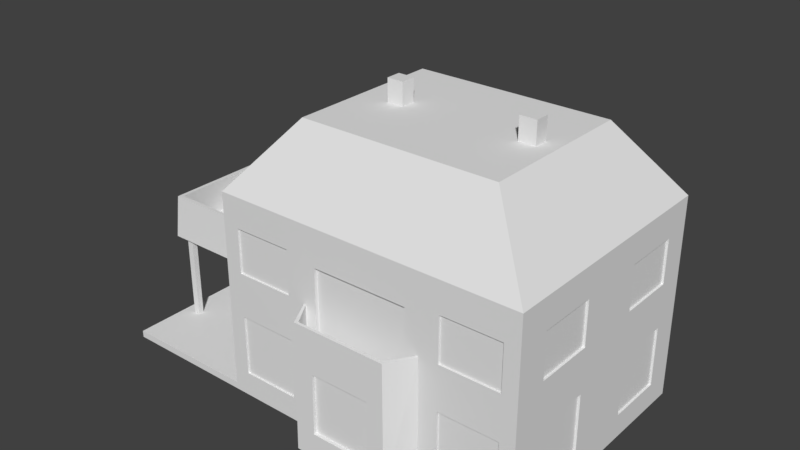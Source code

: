 # Source: House_4_Villla.blend  (saved by Blender 2.78.0; exported with 4.5.12 LTS)
import bpy
from mathutils import Matrix  # noqa: F401  (used for matrix-valued properties, if any)

bpy.ops.wm.read_factory_settings(use_empty=True)
scene = bpy.context.scene
scene.name = 'Scene'

# ---- collections
col_collection_1 = bpy.data.collections.new('Collection 1'); scene.collection.children.link(col_collection_1)

# ---- world
world_world = bpy.data.worlds.new('World'); scene.world = world_world
world_world.color = (0.05088, 0.05088, 0.05088)
world_world.use_sun_shadow = False
world_world.sun_shadow_jitter_overblur = 0.0
world_world.cycles.sampling_method = 'MANUAL'

# ---- meshes
me_cube = bpy.data.meshes.new('Cube')
me_cube.from_pydata([(0.9862, 0.3039, 0.2674), (0.9862, 0.3039, 0.7026), (0.9862, 0.7796, 0.2674), (0.9862, 0.7796, 0.7026), (0.9852, -0.7327, 0.2674), (0.9852, -0.7327, 0.7026), (0.9852, -0.257, 0.2674), (0.9852, -0.257, 0.7026), (0.9852, -0.7327, -0.7604), (0.9852, -0.7327, -0.1682), (0.9852, -0.257, -0.7604), (0.9852, -0.257, -0.1682), (0.9862, 0.3039, -0.7604), (0.9862, 0.3039, -0.1682), (0.9862, 0.7796, -0.7604), (0.9862, 0.7796, -0.1682), (-0.1888, -1.188, -0.7604), (-0.1888, -1.188, -0.1682), (0.1917, -1.188, -0.7604), (0.1917, -1.188, -0.1682), (0.5225, -0.9856, -0.7604), (0.5225, -0.9856, -0.1682), (0.9031, -0.9856, -0.7604), (0.9031, -0.9856, -0.1682), (-0.8936, -0.9856, -0.7604), (-0.8936, -0.9856, -0.1682), (-0.513, -0.9856, -0.7604), (-0.513, -0.9856, -0.1682), (-0.8936, -0.9856, 0.2674), (-0.8936, -0.9856, 0.7026), (-0.513, -0.9856, 0.2674), (-0.513, -0.9856, 0.7026), (0.5225, -0.9856, 0.2674), (0.5225, -0.9856, 0.7026), (0.9031, -0.9856, 0.2674), (0.9031, -0.9856, 0.7026), (-0.3099, -0.9763, -0.06434), (-0.3099, -0.9763, 0.6402), (0.3063, -0.9763, -0.06434), (0.3063, -0.9763, 0.6402), (0.2616, 1.337, -1.009), (0.2616, 1.337, -0.153), (0.2874, 1.337, -1.009), (0.2874, 1.337, -0.153), (0.2616, 1.3, -1.009), (0.2616, 1.3, -0.153), (0.2874, 1.3, -1.009), (0.2874, 1.3, -0.153), (-0.3002, 1.337, -1.009), (-0.3002, 1.337, -0.153), (-0.2744, 1.337, -1.009), (-0.2744, 1.337, -0.153), (-0.3002, 1.3, -1.009), (-0.3002, 1.3, -0.153), (-0.2744, 1.3, -1.009), (-0.2744, 1.3, -0.153), (-0.3171, 1.399, -0.1641), (0.3103, 1.399, -0.1641), (-0.3171, 1.064, -0.1641), (0.3103, 1.064, -0.1641), (0.2946, 1.064, -0.07839), (-0.2998, 1.064, -0.07839), (0.2946, 1.377, -0.07839), (-0.2998, 1.377, -0.07839), (-0.3008, 1.386, 0.2546), (0.294, 1.386, 0.2546), (0.294, 1.076, 0.2546), (-0.2844, 1.076, 0.2546), (-0.3008, 1.076, 0.2546), (0.2791, 1.076, 0.2546), (0.2791, 1.366, 0.2546), (-0.2844, 1.366, 0.2546), (-1.818, 0.4723, -0.9449), (-1.818, 0.4723, -0.07549), (-1.818, 0.5184, -0.9449), (-1.818, 0.5184, -0.07549), (-1.776, 0.4723, -0.9449), (-1.776, 0.4723, -0.07549), (-1.776, 0.5184, -0.9449), (-1.776, 0.5184, -0.07549), (-1.818, -0.5308, -0.9449), (-1.818, -0.5308, -0.07549), (-1.818, -0.4848, -0.9449), (-1.818, -0.4848, -0.07549), (-1.776, -0.5308, -0.9449), (-1.776, -0.5308, -0.07549), (-1.776, -0.4848, -0.9449), (-1.776, -0.4848, -0.07549), (-1.889, -0.5611, -0.08672), (-1.889, 0.5593, -0.08672), (-0.9966, -0.5611, -0.08672), (-0.9966, 0.5593, -0.08672), (-0.9966, 0.5312, 0.0003464), (-0.9966, -0.5302, 0.0003464), (-1.864, 0.5312, 0.0003464), (-1.864, -0.5302, 0.0003464), (-1.875, -0.5319, 0.3388), (-1.875, 0.5302, 0.3388), (-0.9955, 0.5302, 0.3388), (-0.9955, -0.5026, 0.3388), (-0.9955, -0.5319, 0.3388), (-0.9955, 0.5035, 0.3388), (-1.851, 0.5035, 0.3388), (-1.851, -0.5026, 0.3388), (-0.4363, -0.0598, 1.558), (-0.4363, -0.0598, 1.885), (-0.4363, 0.06027, 1.558), (-0.4363, 0.06027, 1.885), (-0.3306, -0.0598, 1.558), (-0.3306, -0.0598, 1.885), (-0.3306, 0.06027, 1.558), (-0.3306, 0.06027, 1.885), (0.428, -0.05778, 1.558), (0.428, -0.05778, 1.885), (0.428, 0.05824, 1.558), (0.428, 0.05824, 1.885), (0.5372, -0.05778, 1.558), (0.5372, -0.05778, 1.885), (0.5372, 0.05824, 1.558), (0.5372, 0.05824, 1.885), (0.834, 0.9779, 0.2253), (0.834, 0.9779, 0.73), (0.4812, 0.9779, 0.2253), (0.4812, 0.9779, 0.73), (0.834, 0.9779, -0.7209), (0.834, 0.9779, -0.2162), (0.4812, 0.9779, -0.7209), (0.4812, 0.9779, -0.2162), (-0.5305, 0.9779, -0.7209), (-0.5305, 0.9779, -0.2162), (-0.8833, 0.9779, -0.7209), (-0.8833, 0.9779, -0.2162), (-0.5305, 0.9779, 0.239), (-0.5305, 0.9779, 0.7437), (-0.8833, 0.9779, 0.239), (-0.8833, 0.9779, 0.7437), (-0.9859, -0.9214, -0.6601), (-0.9859, -0.9214, -0.2426), (-0.9859, -0.5596, -0.6601), (-0.9859, -0.5596, -0.2426), (-0.9859, 0.5553, -0.6601), (-0.9859, 0.5553, -0.2426), (-0.9859, 0.917, -0.6601), (-0.9859, 0.917, -0.2426), (-0.9859, -0.3436, -0.9276), (-0.9859, -0.3436, -0.2276), (-0.9859, 0.3414, -0.9276), (-0.9859, 0.3414, -0.2276), (-0.9859, 0.02627, 0.2844), (-0.9859, 0.02627, 0.6983), (-0.9859, 0.388, 0.2844), (-0.9859, 0.388, 0.6983), (-0.9859, -0.4313, 0.01276), (-0.9859, -0.4313, 0.7127), (-0.9859, -0.06962, 0.01276), (-0.9859, -0.06962, 0.7127), (-0.2565, 1.061, -0.07255), (-0.2565, 1.061, 0.6274), (0.2233, 1.061, -0.07255), (0.2233, 1.061, 0.6274), (-0.2166, 1.083, -0.9983), (-0.2166, 1.083, -0.3923), (0.1834, 1.083, -0.9983), (0.1834, 1.083, -0.3923), (0.3103, -1.218, -0.9998), (-0.3171, -1.218, -0.9998), (0.398, -1.001, -0.9998), (-0.3979, -1.001, -0.9998), (-0.384, -1.001, -0.07839), (0.382, -1.001, -0.07839), (-0.3013, -1.197, -0.07839), (0.2931, -1.197, -0.07839), (0.2987, -1.206, 0.2546), (-0.3094, -1.208, 0.2546), (-0.398, -1.001, 0.2546), (0.3821, -1.001, 0.2546), (0.398, -1.001, 0.2546), (-0.384, -1.001, 0.2546), (-0.2935, -1.186, 0.2546), (0.2813, -1.184, 0.2546), (-1.0, -1.0, -1.0), (-0.64, -0.64, 1.667), (-1.0, 1.0, -1.0), (-0.64, 0.64, 1.667), (1.0, -1.0, -1.0), (0.64, -0.64, 1.667), (1.0, 1.0, -1.0), (0.64, 0.64, 1.667), (-1.0, -1.0, 1.0), (-1.0, 1.0, 1.0), (1.0, 1.0, 1.0), (1.0, -1.0, 1.0), (0.4, 1.0, -1.0), (0.4, 1.0, 1.0), (0.4, -1.0, 1.0), (-0.4, 1.0, -1.0), (-0.4, -1.0, 1.0), (-0.4, 1.0, 1.0), (-0.4, 1.093, 1.0), (0.4, 1.093, 1.0), (0.4, 1.093, -1.0), (-0.4, 1.093, -1.0), (-1.0, 1.0, -0.9325), (-1.0, -1.0, -0.9325), (-1.896, 1.0, -1.0), (-1.896, -1.0, -1.0), (-1.896, 1.0, -0.9325), (-1.896, -1.0, -0.9325), (-1.0, 0.5553, -0.2426), (-1.0, 0.917, -0.6601), (-1.0, 0.5553, -0.6601), (-1.0, 0.917, -0.2426), (-1.0, 0.388, 0.6983), (-1.0, 0.388, 0.6738), (-1.0, 0.388, 0.2844), (-1.0, 0.02627, 0.6983), (-1.0, 0.02627, 0.2844), (-1.0, 0.3414, -0.2276), (-1.0, -0.3436, -0.2276), (-1.0, 0.3414, -0.9276), (-1.0, -0.3436, -0.9276), (-1.0, -0.06962, 0.01276), (-1.0, -0.06962, 0.7127), (-1.0, -0.06962, 0.101), (-1.0, -0.4313, 0.7127), (-1.0, -0.4313, 0.01276), (-1.0, -0.4313, 0.4505), (-1.0, -0.9214, -0.2426), (-1.0, -0.5596, -0.2426), (-1.0, -0.9214, -0.6601), (-1.0, -0.5596, -0.6601), (0.4812, 1.0, 0.2253), (0.4812, 1.0, -0.2162), (0.4812, 1.0, -0.7209), (0.834, 1.0, -0.2162), (0.834, 1.0, -0.7209), (-0.5305, 1.0, 0.239), (-0.5305, 1.0, 0.713), (-0.8833, 1.0, 0.7437), (-0.5305, 1.0, 0.7437), (-0.5305, 1.0, -0.2162), (-0.8833, 1.0, -0.2162), (-0.5305, 1.0, -0.7209), (-0.8833, 1.0, -0.7209), (0.834, 1.0, 0.73), (0.4812, 1.0, 0.73), (0.834, 1.0, 0.2253), (-0.8833, 1.0, 0.239), (0.2233, 1.093, 0.6274), (-0.2565, 1.093, 0.6274), (-0.2565, 1.093, -0.07255), (0.2233, 1.093, -0.07255), (0.1834, 1.093, -0.3923), (0.1834, 1.093, -0.4035), (-0.2166, 1.093, -0.9983), (0.1834, 1.093, -0.9983), (-0.2166, 1.093, -0.3923), (0.9031, -1.0, 0.7026), (0.9031, -1.0, 0.3584), (0.9031, -1.0, 0.2674), (0.5225, -1.001, -0.1682), (0.9031, -1.0, -0.1682), (0.9031, -1.0, -0.7604), (0.5225, -1.001, -0.7604), (0.8393, -1.0, -0.7604), (0.5225, -1.0, 0.7026), (0.5225, -1.0, 0.2674), (0.5225, -1.001, -0.2879), (0.3063, -1.001, -0.06434), (0.1917, -1.21, -0.1682), (0.1917, -1.216, -0.7604), (-0.1888, -1.211, -0.1682), (-0.1888, -1.216, -0.7604), (-0.513, -1.0, 0.7026), (-0.8936, -1.0, -0.1682), (-0.513, -1.001, -0.1682), (-0.513, -1.001, -0.7604), (-0.8936, -1.0, 0.7026), (-0.513, -1.0, 0.2674), (-0.8936, -1.0, 0.2674), (-0.8936, -1.0, -0.7604), (-0.513, -1.001, -0.2714), (-0.8398, -1.0, -0.7604), (0.3063, -1.0, 0.6402), (-0.3099, -1.001, -0.06434), (-0.3099, -1.0, 0.6402), (1.0, -0.7327, 0.7026), (1.0, -0.7327, 0.5858), (1.0, -0.257, 0.2674), (1.0, -0.257, 0.7026), (1.0, -0.7327, 0.2674), (1.0, -0.7327, -0.7604), (1.0, -0.7327, -0.1682), (1.0, -0.257, -0.1682), (1.0, -0.257, -0.7604), (1.0, 0.3039, 0.2674), (1.0, 0.3039, 0.7026), (1.0, 0.7796, 0.2674), (1.0, 0.3039, -0.7604), (1.0, 0.3039, -0.1682), (1.0, 0.7796, -0.7604), (1.0, 0.7796, -0.1682), (1.0, 0.7796, 0.7026), (1.0, 0.9985, -0.9942), (1.0, 1.0, -0.9958), (1.0, -1.0, 0.2481), (1.0, -1.0, -0.761), (-1.0, -1.0, 0.07128), (-1.0, 0.2826, 1.0), (-1.0, 0.1166, -0.2276)], [], [(0, 2, 3, 1), (2, 297, 302, 3), (0, 295, 297, 2), (3, 302, 296, 1), (4, 6, 7, 5), (6, 288, 289, 7), (4, 290, 288, 6), (7, 289, 286, 5), (8, 10, 11, 9), (10, 294, 293, 11), (8, 291, 294, 10), (11, 293, 292, 9), (12, 14, 15, 13), (14, 300, 301, 15), (12, 298, 300, 14), (15, 301, 299, 13), (16, 18, 19, 17), (18, 270, 269, 19), (16, 272, 270, 18), (19, 269, 271, 17), (20, 22, 23, 21), (22, 262, 261, 23), (20, 263, 264, 262, 22), (23, 261, 260, 21), (24, 26, 27, 25), (26, 276, 281, 275, 27), (24, 280, 282, 276, 26), (27, 275, 274, 25), (28, 30, 31, 29), (30, 278, 273, 31), (28, 279, 278, 30), (31, 273, 277, 29), (32, 34, 35, 33), (34, 259, 258, 257, 35), (32, 266, 259, 34), (35, 257, 265, 33), (36, 38, 39, 37), (38, 268, 283, 39), (36, 284, 268, 38), (39, 283, 285, 37), (40, 41, 43, 42), (42, 43, 47, 46), (46, 47, 45, 44), (44, 45, 41, 40), (48, 49, 51, 50), (50, 51, 55, 54), (54, 55, 53, 52), (52, 53, 49, 48), (57, 59, 58, 56), (60, 62, 63, 61), (57, 56, 64, 65), (63, 62, 70, 71), (58, 61, 67, 68), (65, 70, 69, 66), (64, 71, 70, 65), (68, 67, 71, 64), (56, 58, 68, 64), (61, 63, 71, 67), (59, 57, 65, 66), (62, 60, 69, 70), (60, 59, 66, 69), (72, 73, 75, 74), (74, 75, 79, 78), (78, 79, 77, 76), (76, 77, 73, 72), (80, 81, 83, 82), (82, 83, 87, 86), (86, 87, 85, 84), (84, 85, 81, 80), (89, 91, 90, 88), (92, 94, 95, 93), (89, 88, 96, 97), (95, 94, 102, 103), (90, 93, 99, 100), (97, 102, 101, 98), (96, 103, 102, 97), (100, 99, 103, 96), (88, 90, 100, 96), (93, 95, 103, 99), (91, 89, 97, 98), (94, 92, 101, 102), (92, 91, 98, 101), (104, 105, 107, 106), (106, 107, 111, 110), (110, 111, 109, 108), (108, 109, 105, 104), (106, 110, 108, 104), (111, 107, 105, 109), (112, 113, 115, 114), (114, 115, 119, 118), (118, 119, 117, 116), (116, 117, 113, 112), (114, 118, 116, 112), (119, 115, 113, 117), (120, 122, 123, 121), (122, 231, 245, 123), (120, 246, 231, 122), (123, 245, 244, 121), (124, 126, 127, 125), (126, 233, 232, 127), (124, 235, 233, 126), (127, 232, 234, 125), (128, 130, 131, 129), (130, 243, 241, 131), (128, 242, 243, 130), (131, 241, 240, 129), (132, 134, 135, 133), (134, 247, 238, 135), (132, 236, 247, 134), (135, 238, 239, 133), (136, 229, 227, 137), (138, 136, 137, 139), (140, 210, 208, 141), (142, 140, 141, 143), (144, 220, 218, 145), (146, 144, 145, 147), (148, 216, 215, 149), (150, 148, 149, 151), (152, 225, 226, 224, 153), (154, 152, 153, 155), (156, 250, 249, 157), (158, 156, 157, 159), (160, 254, 256, 161), (162, 160, 161, 163), (168, 170, 171, 169), (165, 272, 271, 173), (171, 170, 178, 179), (166, 169, 175, 176), (173, 178, 177, 174), (172, 179, 178, 173), (176, 175, 179, 172), (164, 166, 176, 172), (169, 171, 179, 175), (167, 165, 173, 174), (170, 168, 177, 178), (168, 167, 174, 177), (192, 193, 245, 231, 246, 244, 190, 304, 186, 234, 232, 233), (186, 303, 300, 298, 294), (168, 196, 273, 278), (181, 183, 189, 308, 188), (187, 185, 191, 190), (184, 306, 262, 264), (182, 202, 241, 243, 242, 195), (193, 197, 189, 183, 187, 190), (188, 196, 194, 191, 185, 181), (181, 185, 187, 183), (201, 198, 249, 250, 251, 248, 199, 200, 253, 252, 256, 254), (169, 194, 283, 268, 284, 168), (195, 197, 198, 201), (193, 192, 200, 199), (197, 193, 199, 198), (205, 207, 206, 204), (202, 203, 229, 230, 228, 218, 220, 219), (180, 203, 207, 205), (202, 182, 204, 206), (203, 202, 206, 207), (168, 281, 276, 167), (166, 184, 264, 263, 267, 169), (210, 140, 142, 209), (212, 151, 149, 215), (235, 124, 125, 234), (217, 208, 210, 219), (219, 210, 209, 211, 202), (189, 213, 212, 308), (255, 253, 200, 201, 254), (199, 248, 249, 198), (195, 242, 240, 241, 202, 189, 238, 247, 236, 237, 197), (197, 237, 239, 238, 189), (209, 142, 143, 211), (230, 138, 139, 228), (252, 163, 161, 256), (222, 155, 153, 224), (236, 132, 133, 239, 237), (254, 160, 162, 255), (255, 162, 163, 252, 253), (248, 159, 157, 249), (242, 128, 129, 240), (229, 136, 138, 230), (251, 158, 159, 248), (250, 156, 158, 251), (211, 143, 141, 208), (219, 146, 147, 217), (246, 120, 121, 244), (233, 235, 234, 186, 192), (190, 244, 245, 193), (217, 147, 145, 218, 309), (214, 150, 151, 212, 213), (228, 139, 137, 227), (216, 148, 150, 214), (220, 144, 146, 219), (225, 152, 154, 221), (221, 154, 155, 222, 223), (272, 16, 17, 271), (290, 4, 5, 286, 287), (284, 36, 37, 285), (298, 12, 13, 299), (291, 8, 9, 292), (172, 269, 270, 164), (263, 20, 21, 260, 267), (184, 292, 290, 287, 191, 305, 306), (191, 287, 286, 289), (278, 279, 307, 274, 275), (295, 0, 1, 296), (266, 32, 33, 265), (168, 284, 285, 196), (169, 266, 265, 194), (279, 28, 29, 277), (280, 24, 25, 274), (289, 296, 302, 190, 191), (290, 292, 293, 299, 301, 297, 295, 288), (297, 301, 303, 304, 190), (294, 291, 184, 186), (184, 291, 292), (294, 298, 299, 293), (304, 303, 186), (300, 303, 301), (296, 289, 288, 295), (190, 302, 297), (196, 285, 283, 194), (194, 265, 257, 191), (191, 257, 258), (260, 266, 169, 267), (258, 305, 191), (261, 259, 266, 260), (262, 306, 305, 258, 259, 261), (173, 271, 269, 172), (164, 270, 272, 165), (273, 196, 188, 277), (275, 281, 168, 278), (274, 307, 203, 180, 282, 280), (307, 279, 277, 188), (167, 276, 282, 180), (308, 212, 215, 222, 224), (222, 215, 216, 223), (224, 226, 188, 308), (307, 227, 229, 203), (226, 227, 307, 188), (208, 217, 309, 214, 213, 211), (211, 189, 202), (211, 213, 189), (214, 309, 221, 223, 216), (221, 309, 218, 228, 227, 226, 225)])
_uv = me_cube.uv_layers.new(name='UVMap')
_uv.uv.foreach_set('vector', [0.1034, 0.8836, 0.1034, 0.9519, 0.0644, 0.9519, 0.0644, 0.8836, 0.632, 0.7153, 0.6332, 0.7153, 0.6332, 0.7778, 0.632, 0.7778, 0.6452, 0.6887, 0.6464, 0.6887, 0.6464, 0.7569, 0.6452, 0.7569, 0.6237, 0.6997, 0.6249, 0.6997, 0.6249, 0.7679, 0.6237, 0.7679, 0.1257, 0.6333, 0.1257, 0.565, 0.1647, 0.565, 0.1647, 0.6333, 0.7625, 0.7771, 0.7612, 0.7771, 0.7612, 0.7147, 0.7625, 0.7147, 0.6224, 0.6997, 0.6237, 0.6997, 0.6237, 0.7679, 0.6224, 0.7679, 0.6722, 0.6916, 0.6735, 0.6916, 0.6735, 0.7599, 0.6722, 0.7599, 0.0303, 0.7987, 0.07292, 0.7987, 0.07292, 0.8836, 0.0303, 0.8836, 0.6218, 0.3217, 0.6231, 0.3217, 0.6231, 0.4067, 0.6218, 0.4067, 0.6236, 0.5992, 0.625, 0.5992, 0.625, 0.6675, 0.6236, 0.6675, 0.6795, 0.7207, 0.6808, 0.7207, 0.6808, 0.7889, 0.6795, 0.7889, 0.07292, 0.7987, 0.1156, 0.7987, 0.1156, 0.8836, 0.07292, 0.8836, 0.6234, 0.8797, 0.6247, 0.8797, 0.6247, 0.9646, 0.6234, 0.9646, 0.6237, 0.7792, 0.6249, 0.7792, 0.6249, 0.8475, 0.6237, 0.8475, 0.6238, 0.2493, 0.625, 0.2493, 0.625, 0.3176, 0.6238, 0.3176, 0.1059, 0.334, 0.1059, 0.2795, 0.159, 0.2795, 0.159, 0.334, 0.6174, 0.8797, 0.6199, 0.8797, 0.6194, 0.9646, 0.6174, 0.9646, 0.6073, 0.7786, 0.6048, 0.7786, 0.6048, 0.724, 0.6073, 0.724, 0.6073, 0.724, 0.6093, 0.724, 0.6094, 0.7786, 0.6073, 0.7786, 0.0644, 0.9686, 0.0303, 0.9686, 0.0303, 0.8836, 0.0644, 0.8836, 0.6244, 0.5992, 0.6231, 0.5992, 0.6231, 0.5143, 0.6244, 0.5143, 0.7009, 0.9151, 0.7023, 0.9151, 0.7022, 0.9605, 0.7022, 0.9697, 0.7009, 0.9697, 0.6873, 0.6211, 0.6886, 0.6211, 0.6886, 0.6757, 0.6873, 0.6757, 0.09044, 0.5941, 0.09044, 0.5396, 0.1435, 0.5396, 0.1435, 0.5941, 0.6426, 0.5676, 0.6412, 0.5676, 0.6412, 0.4975, 0.6412, 0.4827, 0.6426, 0.4827, 0.6153, 0.724, 0.6166, 0.724, 0.6166, 0.7317, 0.6167, 0.7786, 0.6153, 0.7786, 0.618, 0.7786, 0.6167, 0.7786, 0.6167, 0.724, 0.618, 0.724, 0.1263, 0.4684, 0.1263, 0.4139, 0.1653, 0.4139, 0.1653, 0.4684, 0.7115, 0.9151, 0.7128, 0.9151, 0.7128, 0.9775, 0.7115, 0.9775, 0.618, 0.724, 0.6193, 0.724, 0.6193, 0.7786, 0.618, 0.7786, 0.4242, 0.9399, 0.4255, 0.9399, 0.4255, 0.9945, 0.4242, 0.9945, 0.1263, 0.523, 0.1263, 0.4684, 0.1653, 0.4684, 0.1653, 0.523, 0.7076, 0.9151, 0.7089, 0.9151, 0.7089, 0.9281, 0.7089, 0.9775, 0.7076, 0.9775, 0.6193, 0.724, 0.6207, 0.724, 0.6206, 0.7786, 0.6193, 0.7786, 0.6725, 0.8282, 0.6712, 0.8282, 0.6712, 0.7736, 0.6725, 0.7736, 0.07131, 0.5804, 0.07131, 0.4921, 0.1345, 0.4921, 0.1345, 0.5804, 0.6502, 0.6889, 0.648, 0.6889, 0.6481, 0.5878, 0.6502, 0.5878, 0.6199, 0.8797, 0.6222, 0.8797, 0.6221, 0.9681, 0.6199, 0.9681, 0.6204, 0.4156, 0.6226, 0.4156, 0.6226, 0.504, 0.6204, 0.504, 0.62, 0.722, 0.62, 0.5992, 0.6224, 0.5992, 0.6224, 0.722, 0.6754, 0.5745, 0.6754, 0.6973, 0.6721, 0.6973, 0.6721, 0.5745, 0.6218, 0.2493, 0.6218, 0.3721, 0.6195, 0.3721, 0.6195, 0.2493, 0.6168, 0.722, 0.6168, 0.5992, 0.62, 0.5992, 0.62, 0.722, 0.6223, 0.1246, 0.6223, 0.2473, 0.6199, 0.2473, 0.6199, 0.1246, 0.6786, 0.5745, 0.6786, 0.6973, 0.6754, 0.6973, 0.6754, 0.5745, 0.6692, 0.6267, 0.6692, 0.504, 0.6715, 0.504, 0.6715, 0.6267, 0.6195, 0.2493, 0.6195, 0.3721, 0.6162, 0.3721, 0.6162, 0.2493, 0.6029, 0.5056, 0.573, 0.5056, 0.573, 0.4156, 0.6029, 0.4156, 0.8448, 0.6845, 0.8728, 0.6845, 0.8728, 0.7698, 0.8448, 0.7698, 0.9752, 0.5769, 0.9752, 0.667, 0.9377, 0.6646, 0.9377, 0.5793, 0.5353, 0.6294, 0.5353, 0.7147, 0.5055, 0.7125, 0.5055, 0.6316, 0.6968, 0.9164, 0.698, 0.9288, 0.698, 0.9767, 0.6965, 0.9766, 0.6573, 0.7372, 0.6592, 0.735, 0.6851, 0.735, 0.6851, 0.7372, 0.6573, 0.6518, 0.6592, 0.6542, 0.6592, 0.735, 0.6573, 0.7372, 0.6851, 0.6518, 0.6851, 0.6542, 0.6592, 0.6542, 0.6573, 0.6518, 0.8521, 0.7616, 0.8221, 0.7616, 0.8232, 0.7015, 0.8509, 0.7015, 0.4836, 0.6154, 0.4556, 0.6154, 0.4566, 0.5677, 0.4826, 0.5677, 0.8873, 0.667, 0.8573, 0.667, 0.8584, 0.6069, 0.8862, 0.6069, 0.5187, 0.94, 0.5467, 0.94, 0.5456, 0.9878, 0.5197, 0.9878, 0.7076, 0.9629, 0.7065, 0.9753, 0.7063, 0.9152, 0.7076, 0.9151, 0.6048, 0.724, 0.6048, 0.5992, 0.6089, 0.5992, 0.6089, 0.724, 0.613, 0.724, 0.613, 0.5992, 0.6168, 0.5992, 0.6168, 0.724, 0.1751, 0.9234, 0.1751, 0.7987, 0.1792, 0.7987, 0.1792, 0.9234, 0.6162, 0.1246, 0.6162, 0.2493, 0.6124, 0.2493, 0.6124, 0.1246, 0.6089, 0.724, 0.6089, 0.5992, 0.613, 0.5992, 0.613, 0.724, 0.6162, 0.2493, 0.6162, 0.1246, 0.6199, 0.1246, 0.6199, 0.2493, 0.6608, 0.6782, 0.6608, 0.8029, 0.6567, 0.8029, 0.6567, 0.6782, 0.6162, 0.2493, 0.6162, 0.3741, 0.6124, 0.3741, 0.6124, 0.2493, 0.4514, 0.6597, 0.5313, 0.6597, 0.5313, 0.8205, 0.4514, 0.8205, 0.9093, 0.7535, 0.8316, 0.7535, 0.8316, 0.6013, 0.9093, 0.6013, 0.9443, 0.6331, 0.9443, 0.7938, 0.9061, 0.7897, 0.9061, 0.6373, 0.4861, 0.5191, 0.4861, 0.6714, 0.4558, 0.6674, 0.4558, 0.523, 0.1756, 0.9234, 0.1777, 0.9362, 0.1777, 0.985, 0.1751, 0.9846, 0.6561, 0.7248, 0.6582, 0.7209, 0.7348, 0.7209, 0.7348, 0.7248, 0.6561, 0.5724, 0.6582, 0.5766, 0.6582, 0.7209, 0.6561, 0.7248, 0.7348, 0.5724, 0.7348, 0.5766, 0.6582, 0.5766, 0.6561, 0.5724, 0.9065, 0.7731, 0.9065, 0.7892, 0.9017, 0.7892, 0.9017, 0.7734, 0.4484, 0.9009, 0.4484, 0.7764, 0.4787, 0.7783, 0.4787, 0.901, 0.8743, 0.57, 0.8743, 0.698, 0.8362, 0.696, 0.8362, 0.5699, 0.5703, 0.2869, 0.5703, 0.4114, 0.54, 0.4115, 0.54, 0.2888, 0.5702, 0.2693, 0.5683, 0.2821, 0.5678, 0.2209, 0.5702, 0.2206, 0.8561, 0.5802, 0.8782, 0.5802, 0.8782, 0.5931, 0.8561, 0.5931, 0.9179, 0.4792, 0.8958, 0.4792, 0.8958, 0.4678, 0.9179, 0.4678, 0.8534, 0.8682, 0.8755, 0.8682, 0.8755, 0.8812, 0.8534, 0.8812, 0.8755, 0.8698, 0.8976, 0.8698, 0.8976, 0.8812, 0.8755, 0.8812, 0.4881, 0.3874, 0.4976, 0.3874, 0.4976, 0.4046, 0.4881, 0.4046, 0.8302, 0.6175, 0.8302, 0.6289, 0.8221, 0.6289, 0.8221, 0.6175, 0.8564, 0.7266, 0.8785, 0.7266, 0.8785, 0.7392, 0.8564, 0.7392, 0.8692, 0.6703, 0.8913, 0.6703, 0.8913, 0.6821, 0.8692, 0.6821, 0.8564, 0.7392, 0.8785, 0.7392, 0.8785, 0.7517, 0.8564, 0.7517, 0.8669, 0.3829, 0.889, 0.3829, 0.889, 0.3947, 0.8669, 0.3947, 0.5073, 0.3874, 0.5171, 0.3874, 0.5171, 0.404, 0.5073, 0.404, 0.8299, 0.5943, 0.8299, 0.6061, 0.8221, 0.6061, 0.8221, 0.5943, 0.08989, 0.6183, 0.08989, 0.6689, 0.04464, 0.6689, 0.04464, 0.6183, 0.6178, 0.5268, 0.6198, 0.5268, 0.6198, 0.5992, 0.6178, 0.5992, 0.6133, 0.724, 0.6153, 0.724, 0.6153, 0.7746, 0.6133, 0.7746, 0.6906, 0.967, 0.6886, 0.967, 0.6886, 0.9164, 0.6906, 0.9164, 0.1254, 0.7164, 0.1254, 0.6659, 0.1706, 0.6659, 0.1706, 0.7164, 0.6159, 0.5268, 0.6178, 0.5268, 0.6178, 0.5992, 0.6159, 0.5992, 0.6779, 0.7703, 0.6759, 0.7703, 0.6759, 0.7197, 0.6779, 0.7197, 0.6133, 0.7746, 0.6114, 0.7746, 0.6114, 0.724, 0.6133, 0.724, 0.1697, 0.7233, 0.1697, 0.7738, 0.1245, 0.7738, 0.1245, 0.7233, 0.7347, 0.7173, 0.7367, 0.7173, 0.7367, 0.7897, 0.7347, 0.7897, 0.7189, 0.6217, 0.7208, 0.6217, 0.7208, 0.6724, 0.7189, 0.6724, 0.6613, 0.6895, 0.6633, 0.6895, 0.6633, 0.7401, 0.6613, 0.7401, 0.1702, 0.4554, 0.1702, 0.506, 0.1249, 0.506, 0.1249, 0.4554, 0.7014, 0.7011, 0.7033, 0.7011, 0.7033, 0.7735, 0.7014, 0.7735, 0.6114, 0.7746, 0.6094, 0.7746, 0.6094, 0.724, 0.6114, 0.724, 0.6906, 0.9164, 0.6926, 0.9164, 0.6926, 0.967, 0.6906, 0.967, 0.6971, 0.975, 0.6959, 0.975, 0.6959, 0.9151, 0.6971, 0.9151, 0.09156, 0.7585, 0.124, 0.7585, 0.124, 0.8184, 0.09156, 0.8184, 0.6984, 0.975, 0.6971, 0.975, 0.6971, 0.9151, 0.6984, 0.9151, 0.1355, 0.7585, 0.1679, 0.7585, 0.1679, 0.8184, 0.1355, 0.8184, 0.6236, 0.6997, 0.6224, 0.6997, 0.6224, 0.5992, 0.6236, 0.5992, 0.6947, 0.5509, 0.7561, 0.5509, 0.7561, 0.6514, 0.6947, 0.6514, 0.4817, 0.6801, 0.483, 0.6801, 0.483, 0.7394, 0.4817, 0.7394, 0.09915, 0.5856, 0.1316, 0.5856, 0.1316, 0.645, 0.09915, 0.645, 0.6235, 0.225, 0.6223, 0.225, 0.6223, 0.1622, 0.6223, 0.1246, 0.6235, 0.1246, 0.06674, 0.7267, 0.09915, 0.7267, 0.09915, 0.8271, 0.06674, 0.8271, 0.6095, 0.8797, 0.6123, 0.8797, 0.6123, 0.9801, 0.6095, 0.9801, 0.1249, 0.4372, 0.1249, 0.506, 0.06218, 0.506, 0.06218, 0.4372, 0.5165, 0.76, 0.5173, 0.76, 0.5173, 0.8469, 0.5165, 0.8469, 0.7345, 0.6949, 0.6986, 0.6949, 0.6986, 0.608, 0.7345, 0.608, 0.8546, 0.7128, 0.8371, 0.7009, 0.8371, 0.6157, 0.8546, 0.6029, 0.9398, 0.7719, 0.9383, 0.7676, 0.9383, 0.7569, 0.9397, 0.7492, 0.5631, 0.5961, 0.5631, 0.6813, 0.5333, 0.6802, 0.5333, 0.5977, 0.4388, 0.8825, 0.4373, 0.7503, 0.4373, 0.7025, 0.4388, 0.7025, 0.6862, 0.5748, 0.6882, 0.5725, 0.7047, 0.5855, 0.7047, 0.5875, 0.6864, 0.4875, 0.6883, 0.49, 0.6882, 0.5725, 0.6862, 0.5748, 0.7047, 0.4733, 0.7047, 0.4756, 0.6883, 0.49, 0.6864, 0.4875, 0.9395, 0.7488, 0.9371, 0.7488, 0.9371, 0.7261, 0.9395, 0.7261, 0.4901, 0.8369, 0.4725, 0.8371, 0.4737, 0.7893, 0.4901, 0.7891, 0.9417, 0.7256, 0.9392, 0.7256, 0.9393, 0.703, 0.9416, 0.703, 0.5503, 0.2206, 0.5678, 0.2207, 0.5678, 0.2685, 0.5513, 0.2683, 0.5174, 0.8922, 0.5187, 0.76, 0.5187, 0.94, 0.5175, 0.94, 0.5101, 0.8308, 0.4876, 0.8308, 0.4906, 0.8293, 0.4963, 0.8293, 0.4963, 0.823, 0.4906, 0.823, 0.4876, 0.82, 0.5101, 0.82, 0.5101, 0.82, 0.5013, 0.823, 0.5013, 0.8293, 0.507, 0.8293, 0.5026, 0.8723, 0.5025, 0.8724, 0.5001, 0.8766, 0.4947, 0.8766, 0.4884, 0.8766, 0.5299, 0.8473, 0.5177, 0.847, 0.521, 0.8449, 0.526, 0.8449, 0.7567, 0.8684, 0.642, 0.8684, 0.6098, 0.7722, 0.6741, 0.7722, 0.789, 0.7722, 0.7581, 0.7796, 0.6434, 0.7796, 0.6111, 0.6835, 0.7904, 0.6835, 0.5402, 0.8723, 0.5376, 0.8723, 0.5375, 0.8705, 0.5375, 0.8694, 0.5101, 0.8561, 0.5094, 0.8561, 0.5013, 0.854, 0.507, 0.854, 0.507, 0.8476, 0.5101, 0.8452, 0.7169, 0.6195, 0.7169, 0.7342, 0.7169, 0.8203, 0.6568, 0.7687, 0.6568, 0.585, 0.7169, 0.5334, 0.7459, 0.5223, 0.7459, 0.6084, 0.7459, 0.7232, 0.7459, 0.8093, 0.6858, 0.7576, 0.6858, 0.574, 0.6491, 0.7548, 0.6491, 0.5711, 0.7638, 0.5711, 0.7638, 0.7548, 0.4755, 0.8665, 0.4755, 0.5796, 0.4883, 0.633, 0.4883, 0.7334, 0.5313, 0.7334, 0.5313, 0.633, 0.5472, 0.5796, 0.5472, 0.8665, 0.5277, 0.7809, 0.5277, 0.7793, 0.4919, 0.7793, 0.4919, 0.8663, 0.5299, 0.8611, 0.5177, 0.8614, 0.5217, 0.8597, 0.5297, 0.8597, 0.5297, 0.8486, 0.5299, 0.8473, 0.6064, 0.1246, 0.6064, 0.4115, 0.5981, 0.4115, 0.5981, 0.1246, 0.5898, 0.4115, 0.5898, 0.1246, 0.5981, 0.1246, 0.5981, 0.4115, 0.4284, 0.9697, 0.4284, 0.8549, 0.4367, 0.8549, 0.4367, 0.9697, 0.5667, 0.6103, 0.5728, 0.6103, 0.5728, 0.8973, 0.5667, 0.8973, 0.5026, 0.8723, 0.5251, 0.8723, 0.5242, 0.8772, 0.5202, 0.8772, 0.5202, 0.8847, 0.5177, 0.885, 0.5177, 0.8724, 0.51, 0.8724, 0.4389, 0.6144, 0.4329, 0.6144, 0.4329, 0.4857, 0.4389, 0.4857, 0.4674, 0.7537, 0.4735, 0.7537, 0.4735, 0.8823, 0.4674, 0.8823, 0.54, 0.5997, 0.54, 0.8867, 0.4596, 0.8867, 0.4596, 0.5997, 0.5299, 0.8473, 0.532, 0.8449, 0.5375, 0.8449, 0.5402, 0.847, 0.5402, 0.8614, 0.5402, 0.8723, 0.5375, 0.8694, 0.5375, 0.8636, 0.5322, 0.8636, 0.5299, 0.8611, 0.5492, 0.94, 0.5505, 0.94, 0.5505, 0.9919, 0.5492, 0.9919, 0.7332, 0.7283, 0.7344, 0.7283, 0.7344, 0.7802, 0.7332, 0.7802, 0.6217, 0.7792, 0.6237, 0.7792, 0.6237, 0.8516, 0.6217, 0.8516, 0.51, 0.885, 0.5076, 0.8847, 0.5076, 0.8772, 0.51, 0.8724, 0.51, 0.8724, 0.5076, 0.8772, 0.5035, 0.8772, 0.5035, 0.8847, 0.5026, 0.8723, 0.5026, 0.9072, 0.5095, 0.9013, 0.5095, 0.9017, 0.5107, 0.9072, 0.5309, 0.2867, 0.5309, 0.2014, 0.5503, 0.2869, 0.4786, 0.2869, 0.495, 0.2867, 0.5472, 0.5796, 0.5313, 0.633, 0.4883, 0.633, 0.4755, 0.5796, 0.5101, 0.8452, 0.507, 0.8476, 0.5013, 0.8476, 0.5013, 0.854, 0.5094, 0.8561, 0.4876, 0.8561, 0.4905, 0.854, 0.4962, 0.854, 0.4962, 0.8476, 0.4908, 0.8476, 0.4876, 0.8452, 0.4876, 0.8452, 0.4908, 0.8476, 0.4905, 0.8476, 0.4905, 0.854, 0.4876, 0.8561, 0.7381, 0.6448, 0.7394, 0.6448, 0.7394, 0.7047, 0.7381, 0.7047, 0.757, 0.7702, 0.7558, 0.7702, 0.7558, 0.7103, 0.757, 0.7103, 0.5165, 0.8469, 0.5173, 0.8469, 0.5173, 0.9043, 0.5165, 0.9043, 0.7357, 0.7802, 0.7344, 0.7802, 0.7344, 0.7283, 0.7357, 0.7283, 0.6198, 0.5268, 0.6218, 0.5268, 0.6218, 0.5992, 0.6198, 0.5992, 0.6198, 0.5948, 0.556, 0.94, 0.5568, 0.94, 0.5568, 0.9974, 0.556, 0.9974, 0.6239, 0.4156, 0.6247, 0.4156, 0.6247, 0.5025, 0.6239, 0.5025, 0.6239, 0.5009, 0.7018, 0.8938, 0.7047, 0.8938, 0.7047, 0.9626, 0.7018, 0.9626, 0.7314, 0.5493, 0.7333, 0.5493, 0.7333, 0.6217, 0.7314, 0.6217, 0.661, 0.5613, 0.6623, 0.5613, 0.6623, 0.6132, 0.661, 0.6132, 0.6123, 0.8797, 0.6152, 0.8797, 0.6152, 0.9801, 0.6123, 0.9801, 0.8681, 0.611, 0.871, 0.611, 0.871, 0.6799, 0.8681, 0.6799, 0.6866, 0.7686, 0.6878, 0.7686, 0.6878, 0.8205, 0.6866, 0.8205, 0.6222, 0.8797, 0.6234, 0.8797, 0.6234, 0.9801, 0.6222, 0.9801, 0.6218, 0.2493, 0.6238, 0.2493, 0.6238, 0.3217, 0.6218, 0.3217, 0.507, 0.8293, 0.507, 0.823, 0.5013, 0.823, 0.5101, 0.82, 0.5101, 0.8308, 0.4876, 0.82, 0.4906, 0.823, 0.4906, 0.8293, 0.4876, 0.8308, 0.6388, 0.378, 0.6401, 0.378, 0.6401, 0.4763, 0.6388, 0.4763, 0.6388, 0.4102, 0.6443, 0.6196, 0.6455, 0.6196, 0.6455, 0.679, 0.6443, 0.679, 0.6443, 0.6754, 0.6601, 0.8694, 0.6614, 0.8694, 0.6614, 0.9213, 0.6601, 0.9213, 0.5174, 0.94, 0.5187, 0.94, 0.5187, 0.9919, 0.5174, 0.9919, 0.6226, 0.4156, 0.6239, 0.4156, 0.6239, 0.5139, 0.6226, 0.5139, 0.4281, 0.9918, 0.4268, 0.9918, 0.4268, 0.9399, 0.4281, 0.9399, 0.6654, 0.6115, 0.6666, 0.6115, 0.6666, 0.7119, 0.6654, 0.7119, 0.6654, 0.6242, 0.6381, 0.4827, 0.6407, 0.4827, 0.6407, 0.5676, 0.6386, 0.5676, 0.6569, 0.8332, 0.6555, 0.8332, 0.6555, 0.7708, 0.6569, 0.7708, 0.6569, 0.7875, 0.6152, 0.8797, 0.6174, 0.8797, 0.6174, 0.9808, 0.6153, 0.9808, 0.6248, 0.2095, 0.6235, 0.2095, 0.6235, 0.1246, 0.6248, 0.1246, 0.6231, 0.5992, 0.6218, 0.5992, 0.6218, 0.5143, 0.6231, 0.5143, 0.9328, 0.7492, 0.9341, 0.7569, 0.9341, 0.7676, 0.9327, 0.7719, 0.6029, 0.6845, 0.6043, 0.6845, 0.6043, 0.7695, 0.6029, 0.7695, 0.6029, 0.7523, 0.48, 0.8723, 0.483, 0.8873, 0.483, 0.8952, 0.483, 0.9009, 0.48, 0.9084, 0.48, 0.8948, 0.48, 0.8766, 0.48, 0.9084, 0.483, 0.9009, 0.483, 0.903, 0.4884, 0.903, 0.526, 0.8449, 0.526, 0.8381, 0.5282, 0.8362, 0.5309, 0.8381, 0.5309, 0.8449, 0.6477, 0.8332, 0.6465, 0.8332, 0.6465, 0.7708, 0.6477, 0.7708, 0.7115, 0.9775, 0.7102, 0.9775, 0.7102, 0.9151, 0.7115, 0.9151, 0.5299, 0.8473, 0.5297, 0.8486, 0.5217, 0.8486, 0.5177, 0.847, 0.5299, 0.8611, 0.526, 0.8636, 0.521, 0.8636, 0.5177, 0.8614, 0.6957, 0.7103, 0.697, 0.7103, 0.697, 0.7727, 0.6957, 0.7727, 0.6231, 0.3217, 0.6244, 0.3217, 0.6244, 0.4067, 0.6231, 0.4067, 0.4884, 0.903, 0.4947, 0.903, 0.5001, 0.903, 0.5026, 0.9084, 0.48, 0.9084, 0.483, 0.8952, 0.483, 0.8873, 0.4884, 0.8873, 0.4947, 0.8873, 0.5001, 0.8873, 0.5001, 0.8952, 0.4947, 0.8952, 0.4884, 0.8952, 0.5001, 0.8952, 0.5001, 0.8873, 0.5025, 0.8724, 0.5026, 0.8723, 0.5026, 0.9084, 0.4884, 0.8766, 0.483, 0.8766, 0.48, 0.8723, 0.5026, 0.8723, 0.48, 0.8723, 0.483, 0.8766, 0.483, 0.8873, 0.4694, 0.5801, 0.5196, 0.5801, 0.5196, 0.6651, 0.4694, 0.6651, 0.1792, 0.4162, 0.1791, 0.4164, 0.1792, 0.4156, 0.5001, 0.8766, 0.5025, 0.8724, 0.5001, 0.8873, 0.5196, 0.79, 0.4694, 0.79, 0.4694, 0.7276, 0.5196, 0.7276, 0.5026, 0.9084, 0.5001, 0.903, 0.5001, 0.8952, 0.5177, 0.847, 0.5217, 0.8486, 0.5217, 0.8597, 0.5177, 0.8614, 0.5177, 0.8614, 0.521, 0.8636, 0.521, 0.8705, 0.5177, 0.8723, 0.5177, 0.8723, 0.521, 0.8705, 0.5249, 0.8705, 0.5309, 0.8636, 0.526, 0.8636, 0.5299, 0.8611, 0.5322, 0.8636, 0.5249, 0.8705, 0.5262, 0.8723, 0.5177, 0.8723, 0.5309, 0.8705, 0.526, 0.8705, 0.526, 0.8636, 0.5309, 0.8636, 0.5375, 0.8705, 0.5376, 0.8723, 0.5262, 0.8723, 0.5249, 0.8705, 0.526, 0.8705, 0.5309, 0.8705, 0.9397, 0.7492, 0.9383, 0.7569, 0.9341, 0.7569, 0.9328, 0.7492, 0.9327, 0.7719, 0.9341, 0.7676, 0.9383, 0.7676, 0.9398, 0.7719, 0.521, 0.8449, 0.5177, 0.847, 0.5177, 0.8362, 0.521, 0.8381, 0.5309, 0.8449, 0.532, 0.8449, 0.5299, 0.8473, 0.526, 0.8449, 0.5309, 0.8381, 0.5282, 0.8362, 0.5395, 0.8362, 0.5402, 0.8362, 0.5375, 0.839, 0.5375, 0.8381, 0.5282, 0.8362, 0.526, 0.8381, 0.521, 0.8381, 0.5177, 0.8362, 0.5402, 0.847, 0.5375, 0.8449, 0.5375, 0.839, 0.5402, 0.8362, 0.5107, 0.9072, 0.5095, 0.9017, 0.5135, 0.9017, 0.5146, 0.902, 0.5187, 0.902, 0.5146, 0.902, 0.5135, 0.9017, 0.5135, 0.8942, 0.5146, 0.8909, 0.5187, 0.902, 0.5187, 0.8972, 0.5251, 0.9072, 0.5107, 0.9072, 0.5251, 0.8904, 0.5242, 0.8847, 0.5242, 0.8772, 0.5251, 0.8723, 0.5187, 0.8972, 0.5242, 0.8847, 0.5251, 0.8904, 0.5251, 0.9072, 0.5076, 0.8847, 0.51, 0.885, 0.5125, 0.885, 0.5095, 0.8942, 0.5095, 0.9013, 0.5035, 0.8847, 0.4544, 0.5398, 0.447, 0.718, 0.447, 0.4408, 0.5035, 0.8847, 0.5095, 0.9013, 0.5026, 0.9072, 0.5095, 0.8942, 0.5125, 0.885, 0.5146, 0.8893, 0.5146, 0.8909, 0.5135, 0.8942, 0.5146, 0.8893, 0.5125, 0.885, 0.5177, 0.885, 0.5202, 0.8847, 0.5242, 0.8847, 0.5187, 0.8972, 0.5187, 0.8893])
me_cube.use_remesh_preserve_volume = False
me_cube.use_remesh_preserve_attributes = False
me_cube.use_mirror_vertex_groups = False
me_cube.update()

# ---- objects
ob_villa = bpy.data.objects.new('Villa', me_cube)

# ---- transforms, parenting, visibility, modifiers, constraints
ob_villa.location = (0.0, 0.0, 3.3)
ob_villa.scale = (5.0, 4.0, 3.3)
ob_villa.lineart.crease_threshold = 0.0

# ---- collection membership
col_collection_1.objects.link(ob_villa)

# ---- scene / render settings (as saved in the file)
scene.frame_start = 1; scene.frame_end = 250; scene.frame_set(1)
scene.render.engine = 'BLENDER_EEVEE_NEXT'
scene.render.resolution_percentage = 50
scene.render.dither_intensity = 0.0
scene.cycles.use_denoising = False
scene.cycles.samples = 128
scene.cycles.sampling_pattern = 'TABULATED_SOBOL'
scene.cycles.light_sampling_threshold = 0.0
scene.cycles.use_adaptive_sampling = False
scene.cycles.use_light_tree = False
scene.cycles.blur_glossy = 0.0
scene.cycles.sample_clamp_indirect = 0.0
scene.view_settings.view_transform = 'Standard'
bpy.context.view_layer.update()

# ---- added for rendering (the .blend has no active camera and no usable light): camera, sun
cam_auto = bpy.data.cameras.new('AutoCamera')
cam_auto.lens = 50.0
cam_auto.sensor_width = 36.0
cam_auto.clip_end = 1000.0
ob_auto_camera = bpy.data.objects.new('AutoCamera', cam_auto)
scene.collection.objects.link(ob_auto_camera)
ob_auto_camera.location = (16.5041, -22.1334, 19.7418)
ob_auto_camera.rotation_euler = (1.09748, -7.21219e-08, 0.694738)
scene.camera = ob_auto_camera
light_auto_sun = bpy.data.lights.new('AutoSun', 'SUN')
light_auto_sun.energy = 3.0
light_auto_sun.angle = 0.0523599
ob_auto_sun = bpy.data.objects.new('AutoSun', light_auto_sun)
scene.collection.objects.link(ob_auto_sun)
ob_auto_sun.rotation_euler = (0.872665, 0.174533, 0.523599)
bpy.context.view_layer.update()
